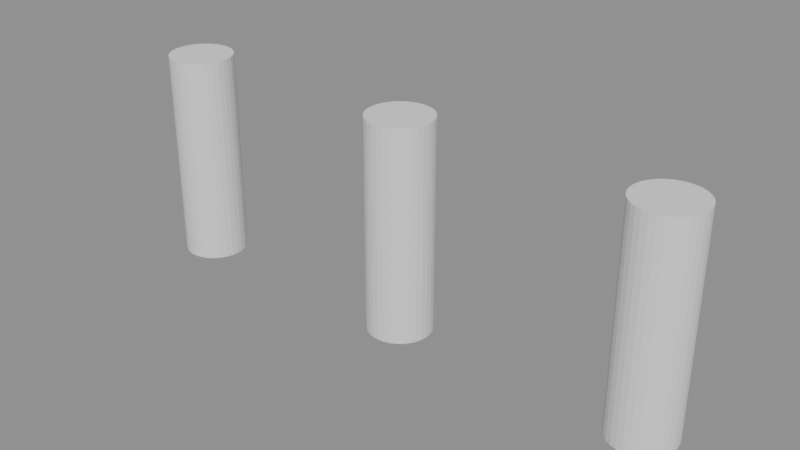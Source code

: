 # Source: p0220.blend  (saved by Blender 4.5.90; exported with 4.5.12 LTS)
import bpy
from mathutils import Matrix  # noqa: F401  (used for matrix-valued properties, if any)

bpy.ops.wm.read_factory_settings(use_empty=True)
scene = bpy.context.scene
scene.name = 'Scene'

# ---- collections
col_asset_p0220 = bpy.data.collections.new('Asset_p0220'); scene.collection.children.link(col_asset_p0220)

# ---- meshes
me_cylinder = bpy.data.meshes.new('Cylinder')
me_cylinder.from_pydata([(0.0, 0.15, -0.5), (0.0, 0.15, 0.5), (0.02926, 0.1471, -0.5), (0.02926, 0.1471, 0.5), (0.0574, 0.1386, -0.5), (0.0574, 0.1386, 0.5), (0.08334, 0.1247, -0.5), (0.08334, 0.1247, 0.5), (0.1061, 0.1061, -0.5), (0.1061, 0.1061, 0.5), (0.1247, 0.08334, -0.5), (0.1247, 0.08334, 0.5), (0.1386, 0.0574, -0.5), (0.1386, 0.0574, 0.5), (0.1471, 0.02926, -0.5), (0.1471, 0.02926, 0.5), (0.15, 0.0, -0.5), (0.15, 0.0, 0.5), (0.1471, -0.02926, -0.5), (0.1471, -0.02926, 0.5), (0.1386, -0.0574, -0.5), (0.1386, -0.0574, 0.5), (0.1247, -0.08334, -0.5), (0.1247, -0.08334, 0.5), (0.1061, -0.1061, -0.5), (0.1061, -0.1061, 0.5), (0.08334, -0.1247, -0.5), (0.08334, -0.1247, 0.5), (0.0574, -0.1386, -0.5), (0.0574, -0.1386, 0.5), (0.02926, -0.1471, -0.5), (0.02926, -0.1471, 0.5), (0.0, -0.15, -0.5), (0.0, -0.15, 0.5), (-0.02926, -0.1471, -0.5), (-0.02926, -0.1471, 0.5), (-0.0574, -0.1386, -0.5), (-0.0574, -0.1386, 0.5), (-0.08334, -0.1247, -0.5), (-0.08334, -0.1247, 0.5), (-0.1061, -0.1061, -0.5), (-0.1061, -0.1061, 0.5), (-0.1247, -0.08334, -0.5), (-0.1247, -0.08334, 0.5), (-0.1386, -0.0574, -0.5), (-0.1386, -0.0574, 0.5), (-0.1471, -0.02926, -0.5), (-0.1471, -0.02926, 0.5), (-0.15, 0.0, -0.5), (-0.15, 0.0, 0.5), (-0.1471, 0.02926, -0.5), (-0.1471, 0.02926, 0.5), (-0.1386, 0.0574, -0.5), (-0.1386, 0.0574, 0.5), (-0.1247, 0.08334, -0.5), (-0.1247, 0.08334, 0.5), (-0.1061, 0.1061, -0.5), (-0.1061, 0.1061, 0.5), (-0.08334, 0.1247, -0.5), (-0.08334, 0.1247, 0.5), (-0.0574, 0.1386, -0.5), (-0.0574, 0.1386, 0.5), (-0.02926, 0.1471, -0.5), (-0.02926, 0.1471, 0.5)], [], [(0, 1, 3, 2), (2, 3, 5, 4), (4, 5, 7, 6), (6, 7, 9, 8), (8, 9, 11, 10), (10, 11, 13, 12), (12, 13, 15, 14), (14, 15, 17, 16), (16, 17, 19, 18), (18, 19, 21, 20), (20, 21, 23, 22), (22, 23, 25, 24), (24, 25, 27, 26), (26, 27, 29, 28), (28, 29, 31, 30), (30, 31, 33, 32), (32, 33, 35, 34), (34, 35, 37, 36), (36, 37, 39, 38), (38, 39, 41, 40), (40, 41, 43, 42), (42, 43, 45, 44), (44, 45, 47, 46), (46, 47, 49, 48), (48, 49, 51, 50), (50, 51, 53, 52), (52, 53, 55, 54), (54, 55, 57, 56), (56, 57, 59, 58), (58, 59, 61, 60), (3, 1, 63, 61, 59, 57, 55, 53, 51, 49, 47, 45, 43, 41, 39, 37, 35, 33, 31, 29, 27, 25, 23, 21, 19, 17, 15, 13, 11, 9, 7, 5), (60, 61, 63, 62), (62, 63, 1, 0), (0, 2, 4, 6, 8, 10, 12, 14, 16, 18, 20, 22, 24, 26, 28, 30, 32, 34, 36, 38, 40, 42, 44, 46, 48, 50, 52, 54, 56, 58, 60, 62)])
_uv = me_cylinder.uv_layers.new(name='UVMap')
_uv.uv.foreach_set('vector', [1.0, 0.5, 1.0, 1.0, 0.9688, 1.0, 0.9688, 0.5, 0.9688, 0.5, 0.9688, 1.0, 0.9375, 1.0, 0.9375, 0.5, 0.9375, 0.5, 0.9375, 1.0, 0.9062, 1.0, 0.9062, 0.5, 0.9062, 0.5, 0.9062, 1.0, 0.875, 1.0, 0.875, 0.5, 0.875, 0.5, 0.875, 1.0, 0.8438, 1.0, 0.8438, 0.5, 0.8438, 0.5, 0.8438, 1.0, 0.8125, 1.0, 0.8125, 0.5, 0.8125, 0.5, 0.8125, 1.0, 0.7812, 1.0, 0.7812, 0.5, 0.7812, 0.5, 0.7812, 1.0, 0.75, 1.0, 0.75, 0.5, 0.75, 0.5, 0.75, 1.0, 0.7188, 1.0, 0.7188, 0.5, 0.7188, 0.5, 0.7188, 1.0, 0.6875, 1.0, 0.6875, 0.5, 0.6875, 0.5, 0.6875, 1.0, 0.6562, 1.0, 0.6562, 0.5, 0.6562, 0.5, 0.6562, 1.0, 0.625, 1.0, 0.625, 0.5, 0.625, 0.5, 0.625, 1.0, 0.5938, 1.0, 0.5938, 0.5, 0.5938, 0.5, 0.5938, 1.0, 0.5625, 1.0, 0.5625, 0.5, 0.5625, 0.5, 0.5625, 1.0, 0.5312, 1.0, 0.5312, 0.5, 0.5312, 0.5, 0.5312, 1.0, 0.5, 1.0, 0.5, 0.5, 0.5, 0.5, 0.5, 1.0, 0.4688, 1.0, 0.4688, 0.5, 0.4688, 0.5, 0.4688, 1.0, 0.4375, 1.0, 0.4375, 0.5, 0.4375, 0.5, 0.4375, 1.0, 0.4062, 1.0, 0.4062, 0.5, 0.4062, 0.5, 0.4062, 1.0, 0.375, 1.0, 0.375, 0.5, 0.375, 0.5, 0.375, 1.0, 0.3438, 1.0, 0.3438, 0.5, 0.3438, 0.5, 0.3438, 1.0, 0.3125, 1.0, 0.3125, 0.5, 0.3125, 0.5, 0.3125, 1.0, 0.2812, 1.0, 0.2812, 0.5, 0.2812, 0.5, 0.2812, 1.0, 0.25, 1.0, 0.25, 0.5, 0.25, 0.5, 0.25, 1.0, 0.2188, 1.0, 0.2188, 0.5, 0.2188, 0.5, 0.2188, 1.0, 0.1875, 1.0, 0.1875, 0.5, 0.1875, 0.5, 0.1875, 1.0, 0.1562, 1.0, 0.1562, 0.5, 0.1562, 0.5, 0.1562, 1.0, 0.125, 1.0, 0.125, 0.5, 0.125, 0.5, 0.125, 1.0, 0.09375, 1.0, 0.09375, 0.5, 0.09375, 0.5, 0.09375, 1.0, 0.0625, 1.0, 0.0625, 0.5, 0.2968, 0.4854, 0.25, 0.49, 0.2032, 0.4854, 0.1582, 0.4717, 0.1167, 0.4496, 0.08029, 0.4197, 0.05045, 0.3833, 0.02827, 0.3418, 0.01461, 0.2968, 0.01, 0.25, 0.01461, 0.2032, 0.02827, 0.1582, 0.05045, 0.1167, 0.08029, 0.08029, 0.1167, 0.05045, 0.1582, 0.02827, 0.2032, 0.01461, 0.25, 0.01, 0.2968, 0.01461, 0.3418, 0.02827, 0.3833, 0.05045, 0.4197, 0.08029, 0.4496, 0.1167, 0.4717, 0.1582, 0.4854, 0.2032, 0.49, 0.25, 0.4854, 0.2968, 0.4717, 0.3418, 0.4496, 0.3833, 0.4197, 0.4197, 0.3833, 0.4496, 0.3418, 0.4717, 0.0625, 0.5, 0.0625, 1.0, 0.03125, 1.0, 0.03125, 0.5, 0.03125, 0.5, 0.03125, 1.0, 0.0, 1.0, 0.0, 0.5, 0.75, 0.49, 0.7968, 0.4854, 0.8418, 0.4717, 0.8833, 0.4496, 0.9197, 0.4197, 0.9496, 0.3833, 0.9717, 0.3418, 0.9854, 0.2968, 0.99, 0.25, 0.9854, 0.2032, 0.9717, 0.1582, 0.9496, 0.1167, 0.9197, 0.08029, 0.8833, 0.05045, 0.8418, 0.02827, 0.7968, 0.01461, 0.75, 0.01, 0.7032, 0.01461, 0.6582, 0.02827, 0.6167, 0.05045, 0.5803, 0.08029, 0.5504, 0.1167, 0.5283, 0.1582, 0.5146, 0.2032, 0.51, 0.25, 0.5146, 0.2968, 0.5283, 0.3418, 0.5504, 0.3833, 0.5803, 0.4197, 0.6167, 0.4496, 0.6582, 0.4717, 0.7032, 0.4854])
me_cylinder.update()
me_cylinder_001 = bpy.data.meshes.new('Cylinder.001')
me_cylinder_001.from_pydata([(0.0, 0.15, -0.5), (0.0, 0.15, 0.5), (0.02926, 0.1471, -0.5), (0.02926, 0.1471, 0.5), (0.0574, 0.1386, -0.5), (0.0574, 0.1386, 0.5), (0.08334, 0.1247, -0.5), (0.08334, 0.1247, 0.5), (0.1061, 0.1061, -0.5), (0.1061, 0.1061, 0.5), (0.1247, 0.08334, -0.5), (0.1247, 0.08334, 0.5), (0.1386, 0.0574, -0.5), (0.1386, 0.0574, 0.5), (0.1471, 0.02926, -0.5), (0.1471, 0.02926, 0.5), (0.15, 0.0, -0.5), (0.15, 0.0, 0.5), (0.1471, -0.02926, -0.5), (0.1471, -0.02926, 0.5), (0.1386, -0.0574, -0.5), (0.1386, -0.0574, 0.5), (0.1247, -0.08334, -0.5), (0.1247, -0.08334, 0.5), (0.1061, -0.1061, -0.5), (0.1061, -0.1061, 0.5), (0.08334, -0.1247, -0.5), (0.08334, -0.1247, 0.5), (0.0574, -0.1386, -0.5), (0.0574, -0.1386, 0.5), (0.02926, -0.1471, -0.5), (0.02926, -0.1471, 0.5), (0.0, -0.15, -0.5), (0.0, -0.15, 0.5), (-0.02926, -0.1471, -0.5), (-0.02926, -0.1471, 0.5), (-0.0574, -0.1386, -0.5), (-0.0574, -0.1386, 0.5), (-0.08334, -0.1247, -0.5), (-0.08334, -0.1247, 0.5), (-0.1061, -0.1061, -0.5), (-0.1061, -0.1061, 0.5), (-0.1247, -0.08334, -0.5), (-0.1247, -0.08334, 0.5), (-0.1386, -0.0574, -0.5), (-0.1386, -0.0574, 0.5), (-0.1471, -0.02926, -0.5), (-0.1471, -0.02926, 0.5), (-0.15, 0.0, -0.5), (-0.15, 0.0, 0.5), (-0.1471, 0.02926, -0.5), (-0.1471, 0.02926, 0.5), (-0.1386, 0.0574, -0.5), (-0.1386, 0.0574, 0.5), (-0.1247, 0.08334, -0.5), (-0.1247, 0.08334, 0.5), (-0.1061, 0.1061, -0.5), (-0.1061, 0.1061, 0.5), (-0.08334, 0.1247, -0.5), (-0.08334, 0.1247, 0.5), (-0.0574, 0.1386, -0.5), (-0.0574, 0.1386, 0.5), (-0.02926, 0.1471, -0.5), (-0.02926, 0.1471, 0.5)], [], [(0, 1, 3, 2), (2, 3, 5, 4), (4, 5, 7, 6), (6, 7, 9, 8), (8, 9, 11, 10), (10, 11, 13, 12), (12, 13, 15, 14), (14, 15, 17, 16), (16, 17, 19, 18), (18, 19, 21, 20), (20, 21, 23, 22), (22, 23, 25, 24), (24, 25, 27, 26), (26, 27, 29, 28), (28, 29, 31, 30), (30, 31, 33, 32), (32, 33, 35, 34), (34, 35, 37, 36), (36, 37, 39, 38), (38, 39, 41, 40), (40, 41, 43, 42), (42, 43, 45, 44), (44, 45, 47, 46), (46, 47, 49, 48), (48, 49, 51, 50), (50, 51, 53, 52), (52, 53, 55, 54), (54, 55, 57, 56), (56, 57, 59, 58), (58, 59, 61, 60), (3, 1, 63, 61, 59, 57, 55, 53, 51, 49, 47, 45, 43, 41, 39, 37, 35, 33, 31, 29, 27, 25, 23, 21, 19, 17, 15, 13, 11, 9, 7, 5), (60, 61, 63, 62), (62, 63, 1, 0), (0, 2, 4, 6, 8, 10, 12, 14, 16, 18, 20, 22, 24, 26, 28, 30, 32, 34, 36, 38, 40, 42, 44, 46, 48, 50, 52, 54, 56, 58, 60, 62)])
_uv = me_cylinder_001.uv_layers.new(name='UVMap')
_uv.uv.foreach_set('vector', [1.0, 0.5, 1.0, 1.0, 0.9688, 1.0, 0.9688, 0.5, 0.9688, 0.5, 0.9688, 1.0, 0.9375, 1.0, 0.9375, 0.5, 0.9375, 0.5, 0.9375, 1.0, 0.9062, 1.0, 0.9062, 0.5, 0.9062, 0.5, 0.9062, 1.0, 0.875, 1.0, 0.875, 0.5, 0.875, 0.5, 0.875, 1.0, 0.8438, 1.0, 0.8438, 0.5, 0.8438, 0.5, 0.8438, 1.0, 0.8125, 1.0, 0.8125, 0.5, 0.8125, 0.5, 0.8125, 1.0, 0.7812, 1.0, 0.7812, 0.5, 0.7812, 0.5, 0.7812, 1.0, 0.75, 1.0, 0.75, 0.5, 0.75, 0.5, 0.75, 1.0, 0.7188, 1.0, 0.7188, 0.5, 0.7188, 0.5, 0.7188, 1.0, 0.6875, 1.0, 0.6875, 0.5, 0.6875, 0.5, 0.6875, 1.0, 0.6562, 1.0, 0.6562, 0.5, 0.6562, 0.5, 0.6562, 1.0, 0.625, 1.0, 0.625, 0.5, 0.625, 0.5, 0.625, 1.0, 0.5938, 1.0, 0.5938, 0.5, 0.5938, 0.5, 0.5938, 1.0, 0.5625, 1.0, 0.5625, 0.5, 0.5625, 0.5, 0.5625, 1.0, 0.5312, 1.0, 0.5312, 0.5, 0.5312, 0.5, 0.5312, 1.0, 0.5, 1.0, 0.5, 0.5, 0.5, 0.5, 0.5, 1.0, 0.4688, 1.0, 0.4688, 0.5, 0.4688, 0.5, 0.4688, 1.0, 0.4375, 1.0, 0.4375, 0.5, 0.4375, 0.5, 0.4375, 1.0, 0.4062, 1.0, 0.4062, 0.5, 0.4062, 0.5, 0.4062, 1.0, 0.375, 1.0, 0.375, 0.5, 0.375, 0.5, 0.375, 1.0, 0.3438, 1.0, 0.3438, 0.5, 0.3438, 0.5, 0.3438, 1.0, 0.3125, 1.0, 0.3125, 0.5, 0.3125, 0.5, 0.3125, 1.0, 0.2812, 1.0, 0.2812, 0.5, 0.2812, 0.5, 0.2812, 1.0, 0.25, 1.0, 0.25, 0.5, 0.25, 0.5, 0.25, 1.0, 0.2188, 1.0, 0.2188, 0.5, 0.2188, 0.5, 0.2188, 1.0, 0.1875, 1.0, 0.1875, 0.5, 0.1875, 0.5, 0.1875, 1.0, 0.1562, 1.0, 0.1562, 0.5, 0.1562, 0.5, 0.1562, 1.0, 0.125, 1.0, 0.125, 0.5, 0.125, 0.5, 0.125, 1.0, 0.09375, 1.0, 0.09375, 0.5, 0.09375, 0.5, 0.09375, 1.0, 0.0625, 1.0, 0.0625, 0.5, 0.2968, 0.4854, 0.25, 0.49, 0.2032, 0.4854, 0.1582, 0.4717, 0.1167, 0.4496, 0.08029, 0.4197, 0.05045, 0.3833, 0.02827, 0.3418, 0.01461, 0.2968, 0.01, 0.25, 0.01461, 0.2032, 0.02827, 0.1582, 0.05045, 0.1167, 0.08029, 0.08029, 0.1167, 0.05045, 0.1582, 0.02827, 0.2032, 0.01461, 0.25, 0.01, 0.2968, 0.01461, 0.3418, 0.02827, 0.3833, 0.05045, 0.4197, 0.08029, 0.4496, 0.1167, 0.4717, 0.1582, 0.4854, 0.2032, 0.49, 0.25, 0.4854, 0.2968, 0.4717, 0.3418, 0.4496, 0.3833, 0.4197, 0.4197, 0.3833, 0.4496, 0.3418, 0.4717, 0.0625, 0.5, 0.0625, 1.0, 0.03125, 1.0, 0.03125, 0.5, 0.03125, 0.5, 0.03125, 1.0, 0.0, 1.0, 0.0, 0.5, 0.75, 0.49, 0.7968, 0.4854, 0.8418, 0.4717, 0.8833, 0.4496, 0.9197, 0.4197, 0.9496, 0.3833, 0.9717, 0.3418, 0.9854, 0.2968, 0.99, 0.25, 0.9854, 0.2032, 0.9717, 0.1582, 0.9496, 0.1167, 0.9197, 0.08029, 0.8833, 0.05045, 0.8418, 0.02827, 0.7968, 0.01461, 0.75, 0.01, 0.7032, 0.01461, 0.6582, 0.02827, 0.6167, 0.05045, 0.5803, 0.08029, 0.5504, 0.1167, 0.5283, 0.1582, 0.5146, 0.2032, 0.51, 0.25, 0.5146, 0.2968, 0.5283, 0.3418, 0.5504, 0.3833, 0.5803, 0.4197, 0.6167, 0.4496, 0.6582, 0.4717, 0.7032, 0.4854])
me_cylinder_001.update()
me_cylinder_002 = bpy.data.meshes.new('Cylinder.002')
me_cylinder_002.from_pydata([(0.0, 0.15, -0.5), (0.0, 0.15, 0.5), (0.02926, 0.1471, -0.5), (0.02926, 0.1471, 0.5), (0.0574, 0.1386, -0.5), (0.0574, 0.1386, 0.5), (0.08334, 0.1247, -0.5), (0.08334, 0.1247, 0.5), (0.1061, 0.1061, -0.5), (0.1061, 0.1061, 0.5), (0.1247, 0.08334, -0.5), (0.1247, 0.08334, 0.5), (0.1386, 0.0574, -0.5), (0.1386, 0.0574, 0.5), (0.1471, 0.02926, -0.5), (0.1471, 0.02926, 0.5), (0.15, 0.0, -0.5), (0.15, 0.0, 0.5), (0.1471, -0.02926, -0.5), (0.1471, -0.02926, 0.5), (0.1386, -0.0574, -0.5), (0.1386, -0.0574, 0.5), (0.1247, -0.08334, -0.5), (0.1247, -0.08334, 0.5), (0.1061, -0.1061, -0.5), (0.1061, -0.1061, 0.5), (0.08334, -0.1247, -0.5), (0.08334, -0.1247, 0.5), (0.0574, -0.1386, -0.5), (0.0574, -0.1386, 0.5), (0.02926, -0.1471, -0.5), (0.02926, -0.1471, 0.5), (0.0, -0.15, -0.5), (0.0, -0.15, 0.5), (-0.02926, -0.1471, -0.5), (-0.02926, -0.1471, 0.5), (-0.0574, -0.1386, -0.5), (-0.0574, -0.1386, 0.5), (-0.08334, -0.1247, -0.5), (-0.08334, -0.1247, 0.5), (-0.1061, -0.1061, -0.5), (-0.1061, -0.1061, 0.5), (-0.1247, -0.08334, -0.5), (-0.1247, -0.08334, 0.5), (-0.1386, -0.0574, -0.5), (-0.1386, -0.0574, 0.5), (-0.1471, -0.02926, -0.5), (-0.1471, -0.02926, 0.5), (-0.15, 0.0, -0.5), (-0.15, 0.0, 0.5), (-0.1471, 0.02926, -0.5), (-0.1471, 0.02926, 0.5), (-0.1386, 0.0574, -0.5), (-0.1386, 0.0574, 0.5), (-0.1247, 0.08334, -0.5), (-0.1247, 0.08334, 0.5), (-0.1061, 0.1061, -0.5), (-0.1061, 0.1061, 0.5), (-0.08334, 0.1247, -0.5), (-0.08334, 0.1247, 0.5), (-0.0574, 0.1386, -0.5), (-0.0574, 0.1386, 0.5), (-0.02926, 0.1471, -0.5), (-0.02926, 0.1471, 0.5)], [], [(0, 1, 3, 2), (2, 3, 5, 4), (4, 5, 7, 6), (6, 7, 9, 8), (8, 9, 11, 10), (10, 11, 13, 12), (12, 13, 15, 14), (14, 15, 17, 16), (16, 17, 19, 18), (18, 19, 21, 20), (20, 21, 23, 22), (22, 23, 25, 24), (24, 25, 27, 26), (26, 27, 29, 28), (28, 29, 31, 30), (30, 31, 33, 32), (32, 33, 35, 34), (34, 35, 37, 36), (36, 37, 39, 38), (38, 39, 41, 40), (40, 41, 43, 42), (42, 43, 45, 44), (44, 45, 47, 46), (46, 47, 49, 48), (48, 49, 51, 50), (50, 51, 53, 52), (52, 53, 55, 54), (54, 55, 57, 56), (56, 57, 59, 58), (58, 59, 61, 60), (3, 1, 63, 61, 59, 57, 55, 53, 51, 49, 47, 45, 43, 41, 39, 37, 35, 33, 31, 29, 27, 25, 23, 21, 19, 17, 15, 13, 11, 9, 7, 5), (60, 61, 63, 62), (62, 63, 1, 0), (0, 2, 4, 6, 8, 10, 12, 14, 16, 18, 20, 22, 24, 26, 28, 30, 32, 34, 36, 38, 40, 42, 44, 46, 48, 50, 52, 54, 56, 58, 60, 62)])
_uv = me_cylinder_002.uv_layers.new(name='UVMap')
_uv.uv.foreach_set('vector', [1.0, 0.5, 1.0, 1.0, 0.9688, 1.0, 0.9688, 0.5, 0.9688, 0.5, 0.9688, 1.0, 0.9375, 1.0, 0.9375, 0.5, 0.9375, 0.5, 0.9375, 1.0, 0.9062, 1.0, 0.9062, 0.5, 0.9062, 0.5, 0.9062, 1.0, 0.875, 1.0, 0.875, 0.5, 0.875, 0.5, 0.875, 1.0, 0.8438, 1.0, 0.8438, 0.5, 0.8438, 0.5, 0.8438, 1.0, 0.8125, 1.0, 0.8125, 0.5, 0.8125, 0.5, 0.8125, 1.0, 0.7812, 1.0, 0.7812, 0.5, 0.7812, 0.5, 0.7812, 1.0, 0.75, 1.0, 0.75, 0.5, 0.75, 0.5, 0.75, 1.0, 0.7188, 1.0, 0.7188, 0.5, 0.7188, 0.5, 0.7188, 1.0, 0.6875, 1.0, 0.6875, 0.5, 0.6875, 0.5, 0.6875, 1.0, 0.6562, 1.0, 0.6562, 0.5, 0.6562, 0.5, 0.6562, 1.0, 0.625, 1.0, 0.625, 0.5, 0.625, 0.5, 0.625, 1.0, 0.5938, 1.0, 0.5938, 0.5, 0.5938, 0.5, 0.5938, 1.0, 0.5625, 1.0, 0.5625, 0.5, 0.5625, 0.5, 0.5625, 1.0, 0.5312, 1.0, 0.5312, 0.5, 0.5312, 0.5, 0.5312, 1.0, 0.5, 1.0, 0.5, 0.5, 0.5, 0.5, 0.5, 1.0, 0.4688, 1.0, 0.4688, 0.5, 0.4688, 0.5, 0.4688, 1.0, 0.4375, 1.0, 0.4375, 0.5, 0.4375, 0.5, 0.4375, 1.0, 0.4062, 1.0, 0.4062, 0.5, 0.4062, 0.5, 0.4062, 1.0, 0.375, 1.0, 0.375, 0.5, 0.375, 0.5, 0.375, 1.0, 0.3438, 1.0, 0.3438, 0.5, 0.3438, 0.5, 0.3438, 1.0, 0.3125, 1.0, 0.3125, 0.5, 0.3125, 0.5, 0.3125, 1.0, 0.2812, 1.0, 0.2812, 0.5, 0.2812, 0.5, 0.2812, 1.0, 0.25, 1.0, 0.25, 0.5, 0.25, 0.5, 0.25, 1.0, 0.2188, 1.0, 0.2188, 0.5, 0.2188, 0.5, 0.2188, 1.0, 0.1875, 1.0, 0.1875, 0.5, 0.1875, 0.5, 0.1875, 1.0, 0.1562, 1.0, 0.1562, 0.5, 0.1562, 0.5, 0.1562, 1.0, 0.125, 1.0, 0.125, 0.5, 0.125, 0.5, 0.125, 1.0, 0.09375, 1.0, 0.09375, 0.5, 0.09375, 0.5, 0.09375, 1.0, 0.0625, 1.0, 0.0625, 0.5, 0.2968, 0.4854, 0.25, 0.49, 0.2032, 0.4854, 0.1582, 0.4717, 0.1167, 0.4496, 0.08029, 0.4197, 0.05045, 0.3833, 0.02827, 0.3418, 0.01461, 0.2968, 0.01, 0.25, 0.01461, 0.2032, 0.02827, 0.1582, 0.05045, 0.1167, 0.08029, 0.08029, 0.1167, 0.05045, 0.1582, 0.02827, 0.2032, 0.01461, 0.25, 0.01, 0.2968, 0.01461, 0.3418, 0.02827, 0.3833, 0.05045, 0.4197, 0.08029, 0.4496, 0.1167, 0.4717, 0.1582, 0.4854, 0.2032, 0.49, 0.25, 0.4854, 0.2968, 0.4717, 0.3418, 0.4496, 0.3833, 0.4197, 0.4197, 0.3833, 0.4496, 0.3418, 0.4717, 0.0625, 0.5, 0.0625, 1.0, 0.03125, 1.0, 0.03125, 0.5, 0.03125, 0.5, 0.03125, 1.0, 0.0, 1.0, 0.0, 0.5, 0.75, 0.49, 0.7968, 0.4854, 0.8418, 0.4717, 0.8833, 0.4496, 0.9197, 0.4197, 0.9496, 0.3833, 0.9717, 0.3418, 0.9854, 0.2968, 0.99, 0.25, 0.9854, 0.2032, 0.9717, 0.1582, 0.9496, 0.1167, 0.9197, 0.08029, 0.8833, 0.05045, 0.8418, 0.02827, 0.7968, 0.01461, 0.75, 0.01, 0.7032, 0.01461, 0.6582, 0.02827, 0.6167, 0.05045, 0.5803, 0.08029, 0.5504, 0.1167, 0.5283, 0.1582, 0.5146, 0.2032, 0.51, 0.25, 0.5146, 0.2968, 0.5283, 0.3418, 0.5504, 0.3833, 0.5803, 0.4197, 0.6167, 0.4496, 0.6582, 0.4717, 0.7032, 0.4854])
me_cylinder_002.update()

# ---- objects
ob_bolardo_1 = bpy.data.objects.new('Bolardo_1', me_cylinder)
ob_bolardo_2 = bpy.data.objects.new('Bolardo_2', me_cylinder_001)
ob_bolardo_3 = bpy.data.objects.new('Bolardo_3', me_cylinder_002)

# ---- transforms, parenting, visibility, modifiers, constraints
ob_bolardo_1.location = (-1.2, 0.0, 0.5)
ob_bolardo_2.location = (4.768e-08, 0.0, 0.5)
ob_bolardo_3.location = (1.2, 0.0, 0.5)

# ---- collection membership
col_asset_p0220.objects.link(ob_bolardo_1)
col_asset_p0220.objects.link(ob_bolardo_2)
col_asset_p0220.objects.link(ob_bolardo_3)

# ---- scene / render settings (as saved in the file)
scene.frame_start = 1; scene.frame_end = 250; scene.frame_set(1)
scene.render.engine = 'BLENDER_EEVEE_NEXT'
bpy.context.view_layer.update()

# ---- added for rendering (the .blend has no active camera and no usable light): camera, sun + grey world if the file has none
cam_auto = bpy.data.cameras.new('AutoCamera')
cam_auto.lens = 50.0
cam_auto.sensor_width = 36.0
cam_auto.clip_end = 1000.0
ob_auto_camera = bpy.data.objects.new('AutoCamera', cam_auto)
scene.collection.objects.link(ob_auto_camera)
ob_auto_camera.location = (2.67836, -3.21403, 2.64269)
ob_auto_camera.rotation_euler = (1.09748, -7.21219e-08, 0.694738)
scene.camera = ob_auto_camera
light_auto_sun = bpy.data.lights.new('AutoSun', 'SUN')
light_auto_sun.energy = 3.0
light_auto_sun.angle = 0.0523599
ob_auto_sun = bpy.data.objects.new('AutoSun', light_auto_sun)
scene.collection.objects.link(ob_auto_sun)
ob_auto_sun.rotation_euler = (0.872665, 0.174533, 0.523599)
if scene.world is None:
    world_auto = bpy.data.worlds.new('AutoWorld')
    world_auto.color = (0.3, 0.3, 0.3)
    scene.world = world_auto
bpy.context.view_layer.update()
